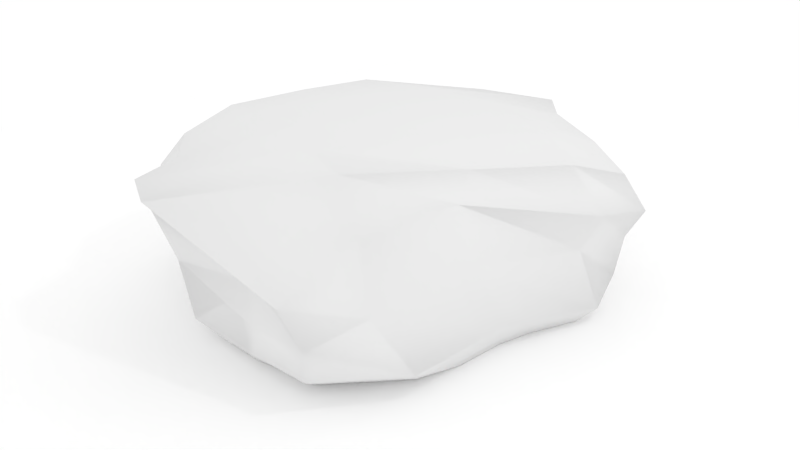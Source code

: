 # Source: Rock1.blend  (saved by Blender 2.67.1; exported with 4.5.12 LTS)
import bpy
from mathutils import Matrix  # noqa: F401  (used for matrix-valued properties, if any)

bpy.ops.wm.read_factory_settings(use_empty=True)
scene = bpy.context.scene
scene.name = 'Scene'

# ---- collections
col_collection_1 = bpy.data.collections.new('Collection 1'); scene.collection.children.link(col_collection_1)

# ---- materials (node trees are filled in below, after node groups)
mat_material_001 = bpy.data.materials.new('Material.001')
mat_material_001.alpha_threshold = 0.0
mat_material_001.use_transparent_shadow = False
mat_material_001.diffuse_color = (1.0, 1.0, 1.0, 1.0)
mat_material_001.roughness = 0.5
mat_material_001.line_color = (0.0, 0.0, 0.0, 1.0)
mat_material = bpy.data.materials.new('Material')
mat_material.alpha_threshold = 0.0
mat_material.use_transparent_shadow = False
mat_material.roughness = 0.5
mat_material.specular_intensity = 0.007937
mat_material.line_color = (0.0, 0.0, 0.0, 1.0)

# ---- material node trees

# ---- world
world_world = bpy.data.worlds.new('World'); scene.world = world_world
world_world.color = (1.0, 1.0, 1.0)
world_world.use_sun_shadow = False
world_world.sun_shadow_jitter_overblur = 0.0
world_world.cycles.sampling_method = 'MANUAL'
world_world.cycles.sample_map_resolution = 256

# ---- cameras
cam_camera = bpy.data.cameras.new('Camera')
cam_camera.clip_end = 100.0
cam_camera.lens = 35.0
cam_camera.sensor_width = 32.0
cam_camera.sensor_height = 18.0
cam_camera.ortho_scale = 7.314
cam_camera.dof.focus_distance = 0.0
cam_camera.dof.aperture_fstop = 128.0

# ---- lights
light_lamp = bpy.data.lights.new('Lamp', 'POINT')
light_lamp.transmission_factor = 0.0
light_lamp.cutoff_distance = 30.0
light_lamp.energy = 100.0
light_lamp.shadow_buffer_clip_start = 1.001
light_lamp.shadow_soft_size = 0.1
light_lamp.shadow_maximum_resolution = 0.006
light_lamp.use_absolute_resolution = True
light_lamp.cycles.use_multiple_importance_sampling = False

# ---- meshes
me_plane = bpy.data.meshes.new('Plane')
me_plane.from_pydata([(1.0, -1.0, 0.0), (-1.0, -1.0, 0.0), (1.0, 1.0, 0.0), (-1.0, 1.0, 0.0)], [], [(1, 0, 2, 3)])
me_plane.materials.append(mat_material_001)
me_plane.use_remesh_preserve_volume = False
me_plane.use_remesh_preserve_attributes = False
me_plane.use_mirror_vertex_groups = False
me_plane.update()
me_cube = bpy.data.meshes.new('Cube')
me_cube.from_pydata([(0.8969, 1.078, -1.285), (0.7363, -1.067, -1.206), (-1.052, -0.9545, -1.183), (-0.6924, 0.8358, -1.281), (1.304, 1.024, 1.066), (0.444, -1.514, 0.9665), (-1.02, -1.106, 1.245), (-0.6819, 1.482, 1.256), (1.045, 0.148, -1.366), (0.06727, 0.7835, -1.199), (1.2, 1.222, -0.002285), (-0.1546, -1.229, -1.281), (1.155, -1.382, -0.1202), (-1.095, 0.1185, -1.554), (-1.648, -0.8536, -0.1712), (-1.186, 1.134, -0.1133), (0.9754, -0.0479, 1.385), (0.1053, 1.585, 1.151), (-0.3448, -1.73, 1.201), (-1.177, -0.009798, 1.496), (-0.01579, 0.06024, -1.669), (0.04611, 0.2537, 1.591), (1.175, -0.169, 0.2999), (0.2601, -1.365, -0.17), (-1.649, 0.06403, -0.2147), (-0.1998, 1.536, -0.3969), (1.009, -0.4703, -1.305), (-0.3215, 0.702, -1.175), (1.386, 1.182, 0.5254), (-0.5379, -1.154, -1.17), (0.9363, -1.426, 0.2706), (-0.8624, 0.5371, -1.486), (-1.282, -1.218, 0.6751), (-0.9745, 1.431, 0.7575), (0.8085, -0.9021, 1.581), (-0.175, 1.801, 1.191), (-0.6103, -1.328, 1.192), (-1.356, 0.7168, 1.382), (1.042, 0.6379, -1.43), (0.4689, 1.027, -1.337), (1.081, 1.288, -0.7137), (0.2436, -1.191, -1.334), (1.015, -1.313, -0.6973), (-1.156, -0.4595, -1.484), (-1.571, -0.7707, -0.8407), (-1.063, 1.016, -0.9108), (1.232, 0.5945, 1.327), (0.7705, 1.3, 1.142), (-0.06528, -1.796, 1.104), (-1.176, -0.6464, 1.453), (-0.4762, 0.03739, -1.594), (0.4804, 0.1111, -1.668), (0.1728, 0.5325, -1.426), (-0.1063, -0.596, -1.594), (-0.198, -0.6308, 1.608), (0.063, 0.9943, 1.444), (0.6115, 0.2908, 1.593), (-0.6033, 0.01128, 1.576), (1.267, -1.008, 0.1789), (1.267, 0.6897, 0.1191), (1.269, 0.06388, -0.5845), (1.051, -0.1975, 1.037), (-1.044, -1.29, -0.2674), (0.667, -1.449, -0.1949), (-0.1351, -1.505, -0.7498), (-0.06687, -1.602, 0.2207), (-1.76, 0.7246, -0.4306), (-1.646, -0.459, -0.1505), (-1.548, 0.2556, -1.358), (-1.483, -0.04533, 1.037), (-0.7755, 1.403, -0.082), (0.5563, 1.497, -0.1766), (0.1532, 1.832, 0.5874), (-0.1805, 1.234, -0.9374), (-0.6309, -0.5923, -1.5), (-0.6779, -0.6982, 1.548), (1.116, -0.981, 1.035), (-0.9445, -1.392, 0.4001), (-1.719, 0.6998, 0.7388), (-0.751, 1.123, -0.7648), (-0.3597, 0.5967, -1.487), (0.5481, 0.6576, -1.613), (0.3835, -0.5332, -1.641), (0.3428, -0.8637, 1.629), (0.8016, 0.7167, 1.555), (-0.5442, 0.8894, 1.471), (1.348, -0.7468, -0.685), (1.324, 0.8561, -0.8072), (1.424, 0.707, 0.701), (-0.7067, -1.347, -0.6833), (0.4943, -1.399, -0.7562), (0.5242, -1.41, 0.2978), (-1.346, 0.8081, -1.211), (-1.55, -0.4876, -0.9911), (-1.434, -0.7468, 0.9359), (-0.2632, 1.717, 0.7393), (0.802, 1.529, 0.6091), (0.5127, 1.198, -0.8321)], [], [(74, 29, 2, 43), (75, 49, 6, 36), (76, 34, 5, 30), (77, 36, 6, 32), (78, 37, 7, 33), (79, 27, 3, 45), (80, 50, 13, 31), (81, 51, 20, 52), (82, 41, 11, 53), (83, 54, 18, 48), (84, 55, 21, 56), (85, 37, 19, 57), (86, 58, 12, 42), (87, 59, 22, 60), (88, 46, 16, 61), (89, 62, 14, 44), (90, 63, 23, 64), (91, 48, 18, 65), (92, 66, 15, 45), (93, 67, 24, 68), (94, 49, 19, 69), (95, 70, 15, 33), (96, 71, 25, 72), (97, 39, 9, 73), (50, 74, 43, 13), (20, 53, 74, 50), (53, 11, 29, 74), (54, 75, 36, 18), (21, 57, 75, 54), (57, 19, 49, 75), (58, 76, 30, 12), (22, 61, 76, 58), (61, 16, 34, 76), (62, 77, 32, 14), (23, 65, 77, 62), (65, 18, 36, 77), (66, 78, 33, 15), (24, 69, 78, 66), (69, 19, 37, 78), (70, 79, 45, 15), (25, 73, 79, 70), (73, 9, 27, 79), (27, 80, 31, 3), (9, 52, 80, 27), (52, 20, 50, 80), (39, 81, 52, 9), (0, 38, 81, 39), (38, 8, 51, 81), (51, 82, 53, 20), (8, 26, 82, 51), (26, 1, 41, 82), (34, 83, 48, 5), (16, 56, 83, 34), (56, 21, 54, 83), (46, 84, 56, 16), (4, 47, 84, 46), (47, 17, 55, 84), (55, 85, 57, 21), (17, 35, 85, 55), (35, 7, 37, 85), (26, 86, 42, 1), (8, 60, 86, 26), (60, 22, 58, 86), (38, 87, 60, 8), (0, 40, 87, 38), (40, 10, 59, 87), (59, 88, 61, 22), (10, 28, 88, 59), (28, 4, 46, 88), (29, 89, 44, 2), (11, 64, 89, 29), (64, 23, 62, 89), (41, 90, 64, 11), (1, 42, 90, 41), (42, 12, 63, 90), (63, 91, 65, 23), (12, 30, 91, 63), (30, 5, 48, 91), (31, 92, 45, 3), (13, 68, 92, 31), (68, 24, 66, 92), (43, 93, 68, 13), (2, 44, 93, 43), (44, 14, 67, 93), (67, 94, 69, 24), (14, 32, 94, 67), (32, 6, 49, 94), (35, 95, 33, 7), (17, 72, 95, 35), (72, 25, 70, 95), (47, 96, 72, 17), (4, 28, 96, 47), (28, 10, 71, 96), (71, 97, 73, 25), (10, 40, 97, 71), (40, 0, 39, 97)])
me_cube.polygons.foreach_set('use_smooth', [True] * 96)
_uv = me_cube.uv_layers.new(name='UVMap')
_uv.uv.foreach_set('vector', [0.1376, 0.5634, 0.05829, 0.5699, 0.08261, 0.5067, 0.1529, 0.4987, 0.155, 0.3441, 0.2063, 0.3782, 0.1556, 0.4023, 0.09978, 0.3877, 0.8962, 0.2829, 0.8545, 0.3493, 0.795, 0.249, 0.8707, 0.1749, 0.9492, 0.5877, 0.9441, 0.6946, 0.9057, 0.6826, 0.9167, 0.6045, 0.3368, 0.08201, 0.3692, 0.0008424, 0.4892, 0.0, 0.4607, 0.06354, 0.4857, 0.255, 0.5127, 0.3106, 0.4816, 0.3231, 0.4473, 0.2762, 0.2768, 0.5835, 0.2154, 0.5785, 0.2237, 0.5024, 0.2701, 0.5239, 0.2885, 0.6956, 0.2265, 0.6947, 0.2208, 0.6358, 0.2665, 0.646, 0.1496, 0.6887, 0.06005, 0.669, 0.05371, 0.62, 0.1407, 0.6292, 0.04602, 0.2771, 0.1155, 0.2999, 0.04202, 0.4025, 0.01139, 0.3834, 0.1339, 0.09467, 0.2261, 0.1276, 0.1657, 0.1994, 0.1162, 0.1497, 0.2737, 0.1876, 0.3356, 0.2678, 0.2584, 0.3215, 0.2062, 0.2743, 0.4229, 0.6541, 0.5205, 0.6847, 0.4775, 0.7263, 0.4046, 0.7132, 0.4227, 0.4592, 0.5294, 0.4791, 0.5396, 0.5807, 0.4398, 0.5539, 0.7441, 0.8145, 0.6723, 0.7875, 0.6838, 0.712, 0.7317, 0.7072, 0.01627, 0.5363, 0.006598, 0.4823, 0.0544, 0.4025, 0.09085, 0.4319, 0.8571, 0.07013, 0.8552, 0.1259, 0.8187, 0.1375, 0.7861, 0.07016, 0.8291, 0.1826, 0.7208, 0.2512, 0.694, 0.2682, 0.7587, 0.168, 0.4081, 0.3181, 0.3485, 0.2255, 0.431, 0.1768, 0.4473, 0.2762, 0.8347, 0.4016, 0.8217, 0.4944, 0.7589, 0.4881, 0.7478, 0.3611, 0.8534, 0.6288, 0.8441, 0.7006, 0.7667, 0.7072, 0.7665, 0.64, 0.555, 0.05746, 0.4911, 0.1663, 0.431, 0.1768, 0.4607, 0.06354, 0.6612, 0.07164, 0.6424, 0.17, 0.5654, 0.2, 0.6089, 0.07216, 0.6283, 0.2559, 0.6197, 0.3211, 0.56, 0.3103, 0.5564, 0.2715, 0.2154, 0.5785, 0.1376, 0.5634, 0.1529, 0.4987, 0.2237, 0.5024, 0.2208, 0.6358, 0.1407, 0.6292, 0.1376, 0.5634, 0.2154, 0.5785, 0.1407, 0.6292, 0.05371, 0.62, 0.05829, 0.5699, 0.1376, 0.5634, 0.1155, 0.2999, 0.155, 0.3441, 0.09978, 0.3877, 0.04202, 0.4025, 0.1657, 0.1994, 0.2062, 0.2743, 0.155, 0.3441, 0.1155, 0.2999, 0.2062, 0.2743, 0.2584, 0.3215, 0.2063, 0.3782, 0.155, 0.3441, 0.9344, 0.1876, 0.8962, 0.2829, 0.8707, 0.1749, 0.9071, 0.1336, 0.5396, 0.5807, 0.6226, 0.5818, 0.6173, 0.6784, 0.5205, 0.6847, 0.6226, 0.5818, 0.6629, 0.5621, 0.6723, 0.6611, 0.6173, 0.6784, 0.9396, 0.5063, 0.9492, 0.5877, 0.9167, 0.6045, 0.8696, 0.4909, 0.7916, 0.8662, 0.7441, 0.8212, 0.7521, 0.7072, 0.7914, 0.7117, 1.0, 0.6065, 0.9999, 0.7068, 0.9441, 0.6946, 0.9492, 0.5877, 0.3485, 0.2255, 0.3368, 0.08201, 0.4607, 0.06354, 0.431, 0.1768, 0.7589, 0.4881, 0.7665, 0.64, 0.6723, 0.5967, 0.6778, 0.4598, 0.7665, 0.64, 0.7667, 0.7072, 0.6749, 0.6876, 0.6723, 0.5967, 0.4911, 0.1663, 0.4857, 0.255, 0.4473, 0.2762, 0.431, 0.1768, 0.5654, 0.2, 0.5564, 0.2715, 0.4857, 0.255, 0.4911, 0.1663, 0.3877, 0.8015, 0.3368, 0.8336, 0.3369, 0.7859, 0.3845, 0.7263, 0.5127, 0.3106, 0.5062, 0.351, 0.4481, 0.3543, 0.4816, 0.3231, 0.56, 0.3103, 0.5595, 0.342, 0.5062, 0.351, 0.5127, 0.3106, 0.2665, 0.646, 0.2208, 0.6358, 0.2154, 0.5785, 0.2768, 0.5835, 0.6197, 0.3211, 0.61, 0.3611, 0.5595, 0.342, 0.56, 0.3103, 0.3247, 0.7229, 0.2786, 0.7492, 0.2885, 0.6956, 0.3209, 0.6737, 0.2786, 0.7492, 0.2184, 0.7526, 0.2265, 0.6947, 0.2885, 0.6956, 0.2265, 0.6947, 0.1496, 0.6887, 0.1407, 0.6292, 0.2208, 0.6358, 0.2184, 0.7526, 0.1432, 0.7525, 0.1496, 0.6887, 0.2265, 0.6947, 0.1432, 0.7525, 0.06927, 0.7227, 0.06005, 0.669, 0.1496, 0.6887, 0.8545, 0.3493, 0.8083, 0.3611, 0.7208, 0.2512, 0.795, 0.249, 0.05622, 0.1459, 0.1162, 0.1497, 0.04602, 0.2771, 0.0, 0.2413, 0.1162, 0.1497, 0.1657, 0.1994, 0.1155, 0.2999, 0.04602, 0.2771, 0.08564, 0.06535, 0.1339, 0.09467, 0.1162, 0.1497, 0.05622, 0.1459, 0.1163, 0.01477, 0.1879, 0.03519, 0.1339, 0.09467, 0.08564, 0.06535, 0.1879, 0.03519, 0.273, 0.06412, 0.2261, 0.1276, 0.1339, 0.09467, 0.2261, 0.1276, 0.2737, 0.1876, 0.2062, 0.2743, 0.1657, 0.1994, 0.273, 0.06412, 0.3165, 0.06843, 0.2737, 0.1876, 0.2261, 0.1276, 0.3165, 0.06843, 0.3368, 0.1404, 0.3356, 0.2678, 0.2737, 0.1876, 0.3401, 0.6102, 0.4229, 0.6541, 0.4046, 0.7132, 0.3368, 0.6749, 0.34, 0.5363, 0.4398, 0.5539, 0.4229, 0.6541, 0.3401, 0.6102, 0.4398, 0.5539, 0.5396, 0.5807, 0.5205, 0.6847, 0.4229, 0.6541, 0.3368, 0.4768, 0.4227, 0.4592, 0.4398, 0.5539, 0.34, 0.5363, 0.3532, 0.4197, 0.4295, 0.4003, 0.4227, 0.4592, 0.3368, 0.4768, 0.4295, 0.4003, 0.5176, 0.4127, 0.5294, 0.4791, 0.4227, 0.4592, 0.5294, 0.4791, 0.6042, 0.4822, 0.6226, 0.5818, 0.5396, 0.5807, 0.5176, 0.4127, 0.5865, 0.4235, 0.6042, 0.4822, 0.5294, 0.4791, 0.5865, 0.4235, 0.6465, 0.4411, 0.671, 0.4914, 0.6042, 0.4822, 0.05829, 0.5699, 0.01627, 0.5363, 0.09085, 0.4319, 0.08261, 0.5067, 0.05371, 0.62, 0.0, 0.6084, 0.01627, 0.5363, 0.05829, 0.5699, 0.7861, 0.07016, 0.8187, 0.1375, 0.6941, 0.1437, 0.7365, 0.09231, 0.06005, 0.669, 0.01231, 0.683, 0.0, 0.6084, 0.05371, 0.62, 0.06927, 0.7227, 0.01983, 0.7426, 0.01231, 0.683, 0.06005, 0.669, 0.9139, 0.07697, 0.9071, 0.1336, 0.8552, 0.1259, 0.8571, 0.07013, 0.8552, 0.1259, 0.8291, 0.1826, 0.7587, 0.168, 0.8187, 0.1375, 0.9071, 0.1336, 0.8707, 0.1749, 0.8291, 0.1826, 0.8552, 0.1259, 0.8707, 0.1749, 0.795, 0.249, 0.7208, 0.2512, 0.8291, 0.1826, 0.4481, 0.3543, 0.4081, 0.3181, 0.4473, 0.2762, 0.4816, 0.3231, 0.2237, 0.5024, 0.2322, 0.4405, 0.2912, 0.4545, 0.2701, 0.5239, 0.7478, 0.3611, 0.7589, 0.4881, 0.6778, 0.4598, 0.6853, 0.3887, 0.1529, 0.4987, 0.1301, 0.4362, 0.2322, 0.4405, 0.2237, 0.5024, 0.08261, 0.5067, 0.09085, 0.4319, 0.1301, 0.4362, 0.1529, 0.4987, 0.8671, 0.4173, 0.8696, 0.4909, 0.8217, 0.4944, 0.8347, 0.4016, 0.8217, 0.4944, 0.8534, 0.6288, 0.7665, 0.64, 0.7589, 0.4881, 0.8696, 0.4909, 0.9167, 0.6045, 0.8534, 0.6288, 0.8217, 0.4944, 0.9167, 0.6045, 0.9057, 0.6826, 0.8441, 0.7006, 0.8534, 0.6288, 0.5639, 9.094e-05, 0.555, 0.05746, 0.4607, 0.06354, 0.4892, 0.0, 0.5821, 0.007382, 0.6089, 0.07216, 0.555, 0.05746, 0.5639, 9.094e-05, 0.6089, 0.07216, 0.5654, 0.2, 0.4911, 0.1663, 0.555, 0.05746, 0.1879, 0.03519, 0.2079, 0.0, 0.2933, 0.02525, 0.273, 0.06412, 0.6465, 0.4411, 0.5865, 0.4235, 0.5795, 0.3653, 0.6396, 0.3929, 0.5865, 0.4235, 0.5176, 0.4127, 0.4772, 0.3611, 0.5795, 0.3653, 0.6424, 0.17, 0.6283, 0.2559, 0.5564, 0.2715, 0.5654, 0.2, 0.694, 0.1502, 0.6938, 0.2371, 0.6283, 0.2559, 0.6424, 0.17, 0.6938, 0.2371, 0.6686, 0.3119, 0.6197, 0.3211, 0.6283, 0.2559])
me_cube.materials.append(mat_material)
me_cube.use_remesh_preserve_volume = False
me_cube.use_remesh_preserve_attributes = False
me_cube.use_mirror_vertex_groups = False
me_cube.update()

# ---- objects
ob_plane = bpy.data.objects.new('Plane', me_plane)
ob_cube = bpy.data.objects.new('Cube', me_cube)
ob_lamp = bpy.data.objects.new('Lamp', light_lamp)
ob_camera = bpy.data.objects.new('Camera', cam_camera)

# ---- transforms, parenting, visibility, modifiers, constraints
ob_plane.location = (0.0, 0.0, 0.0)
ob_plane.scale = (6.084, 6.084, 6.084)
ob_plane.lineart.crease_threshold = 0.0
ob_cube.location = (0.0, 0.0, 0.5394)
ob_cube.scale = (1.0, 1.0, 0.5104)
ob_cube.lock_rotations_4d = False
ob_cube.empty_display_type = 'ARROWS'
ob_cube.lineart.crease_threshold = 0.0
ob_lamp.location = (4.076, 1.005, 5.904)
ob_lamp.rotation_euler = (0.6503, 0.05522, 1.866)
ob_lamp.lock_rotations_4d = False
ob_lamp.empty_display_type = 'ARROWS'
ob_lamp.color = (0.0, 0.0, 0.0, 0.0)
ob_lamp.lineart.crease_threshold = 0.0
ob_camera.location = (4.92, -3.391, 3.085)
ob_camera.rotation_euler = (1.165, 0.003865, 0.9512)
ob_camera.scale = (1.0, 1.0, 1.0)
ob_camera.lock_rotations_4d = False
ob_camera.empty_display_type = 'ARROWS'
ob_camera.color = (0.0, 0.0, 0.0, 0.0)
ob_camera.display_type = 'WIRE'
ob_camera.lineart.crease_threshold = 0.0

# ---- collection membership
col_collection_1.objects.link(ob_plane)
col_collection_1.objects.link(ob_cube)
col_collection_1.objects.link(ob_lamp)
col_collection_1.objects.link(ob_camera)

# ---- scene / render settings (as saved in the file)
scene.camera = ob_camera
scene.frame_start = 1; scene.frame_end = 250; scene.frame_set(1)
scene.render.engine = 'BLENDER_EEVEE_NEXT'
scene.render.image_settings.color_mode = 'RGB'
scene.render.image_settings.compression = 90
scene.render.resolution_percentage = 50
scene.render.dither_intensity = 0.0
scene.cycles.use_denoising = False
scene.cycles.samples = 10
scene.cycles.sampling_pattern = 'TABULATED_SOBOL'
scene.cycles.light_sampling_threshold = 0.0
scene.cycles.use_adaptive_sampling = False
scene.cycles.use_light_tree = False
scene.cycles.blur_glossy = 0.0
scene.cycles.volume_bounces = 1
scene.cycles.pixel_filter_type = 'GAUSSIAN'
scene.cycles.sample_clamp_indirect = 0.0
scene.view_settings.view_transform = 'Standard'
bpy.context.view_layer.update()
